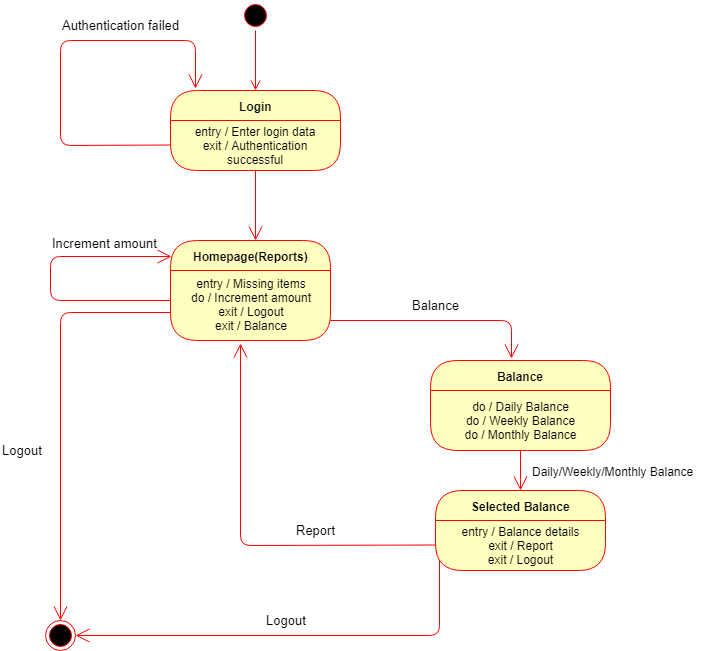

The diagram above was exported from draw.io. Its source (the exported page's mxGraphModel, read from the mxfile embedded in the PNG):
<mxGraphModel dx="1010" dy="533" grid="1" gridSize="10" guides="1" tooltips="1" connect="1" arrows="1" fold="1" page="1" pageScale="1" pageWidth="1169" pageHeight="826" background="#ffffff" math="0" shadow="0">
  <root>
    <mxCell id="0" />
    <mxCell id="1" parent="0" />
    <mxCell id="MGh187e7cc3oKXcgVk7y-41" value="" style="ellipse;html=1;shape=startState;fillColor=#000000;strokeColor=#ff0000;" vertex="1" parent="1">
      <mxGeometry x="530" y="30" width="30" height="30" as="geometry" />
    </mxCell>
    <mxCell id="MGh187e7cc3oKXcgVk7y-42" value="" style="edgeStyle=orthogonalEdgeStyle;html=1;verticalAlign=bottom;endArrow=open;endSize=8;strokeColor=#ff0000;" edge="1" source="MGh187e7cc3oKXcgVk7y-41" parent="1">
      <mxGeometry relative="1" as="geometry">
        <mxPoint x="545" y="120" as="targetPoint" />
      </mxGeometry>
    </mxCell>
    <mxCell id="MGh187e7cc3oKXcgVk7y-43" value="Login" style="swimlane;html=1;fontStyle=1;align=center;verticalAlign=middle;childLayout=stackLayout;horizontal=1;startSize=30;horizontalStack=0;resizeParent=0;resizeLast=1;container=0;fontColor=#000000;collapsible=0;rounded=1;arcSize=30;strokeColor=#ff0000;fillColor=#ffffc0;swimlaneFillColor=#ffffc0;" vertex="1" parent="1">
      <mxGeometry x="460" y="120" width="170" height="80" as="geometry" />
    </mxCell>
    <mxCell id="MGh187e7cc3oKXcgVk7y-44" value="entry / Enter login data&lt;br&gt;exit / Authentication successful&lt;br&gt;" style="text;html=1;strokeColor=none;fillColor=none;align=center;verticalAlign=middle;spacingLeft=4;spacingRight=4;whiteSpace=wrap;overflow=hidden;rotatable=0;fontColor=#000000;" vertex="1" parent="MGh187e7cc3oKXcgVk7y-43">
      <mxGeometry y="30" width="170" height="50" as="geometry" />
    </mxCell>
    <mxCell id="MGh187e7cc3oKXcgVk7y-46" value="" style="endArrow=open;endFill=1;endSize=12;html=1;strokeColor=#FF0000;entryX=0.148;entryY=-0.02;entryDx=0;entryDy=0;entryPerimeter=0;" edge="1" parent="1" target="MGh187e7cc3oKXcgVk7y-43">
      <mxGeometry width="160" relative="1" as="geometry">
        <mxPoint x="460" y="174.5" as="sourcePoint" />
        <mxPoint x="480" y="70" as="targetPoint" />
        <Array as="points">
          <mxPoint x="350" y="175" />
          <mxPoint x="350" y="70" />
          <mxPoint x="485" y="70" />
        </Array>
      </mxGeometry>
    </mxCell>
    <mxCell id="MGh187e7cc3oKXcgVk7y-47" value="&lt;font style=&quot;font-size: 13px&quot;&gt;Authentication failed&lt;/font&gt;" style="text;html=1;resizable=0;points=[];autosize=1;align=left;verticalAlign=top;spacingTop=-4;" vertex="1" parent="1">
      <mxGeometry x="350" y="45" width="130" height="20" as="geometry" />
    </mxCell>
    <mxCell id="MGh187e7cc3oKXcgVk7y-48" value="" style="endArrow=open;endFill=1;endSize=12;html=1;strokeColor=#FF0000;" edge="1" parent="1">
      <mxGeometry width="160" relative="1" as="geometry">
        <mxPoint x="545" y="200" as="sourcePoint" />
        <mxPoint x="545" y="270" as="targetPoint" />
      </mxGeometry>
    </mxCell>
    <mxCell id="MGh187e7cc3oKXcgVk7y-49" value="Homepage(Reports)" style="swimlane;html=1;fontStyle=1;align=center;verticalAlign=middle;childLayout=stackLayout;horizontal=1;startSize=30;horizontalStack=0;resizeParent=0;resizeLast=1;container=0;fontColor=#000000;collapsible=0;rounded=1;arcSize=30;strokeColor=#ff0000;fillColor=#ffffc0;swimlaneFillColor=#ffffc0;" vertex="1" parent="1">
      <mxGeometry x="460" y="270" width="160" height="100" as="geometry" />
    </mxCell>
    <mxCell id="MGh187e7cc3oKXcgVk7y-50" value="entry / Missing items&lt;br&gt;do / Increment amount&lt;br&gt;exit / Logout&lt;br&gt;exit / Balance&lt;br&gt;" style="text;html=1;strokeColor=none;fillColor=none;align=center;verticalAlign=middle;spacingLeft=4;spacingRight=4;whiteSpace=wrap;overflow=hidden;rotatable=0;fontColor=#000000;" vertex="1" parent="MGh187e7cc3oKXcgVk7y-49">
      <mxGeometry y="30" width="160" height="70" as="geometry" />
    </mxCell>
    <mxCell id="MGh187e7cc3oKXcgVk7y-53" value="" style="endArrow=open;endFill=1;endSize=12;html=1;strokeColor=#FF0000;entryX=0.008;entryY=0.164;entryDx=0;entryDy=0;entryPerimeter=0;" edge="1" parent="1" target="MGh187e7cc3oKXcgVk7y-49">
      <mxGeometry width="160" relative="1" as="geometry">
        <mxPoint x="460" y="330" as="sourcePoint" />
        <mxPoint x="340" y="270" as="targetPoint" />
        <Array as="points">
          <mxPoint x="340" y="330" />
          <mxPoint x="340" y="286" />
        </Array>
      </mxGeometry>
    </mxCell>
    <mxCell id="MGh187e7cc3oKXcgVk7y-54" value="&lt;font style=&quot;font-size: 13px&quot;&gt;Increment amount&lt;/font&gt;" style="text;html=1;resizable=0;points=[];autosize=1;align=left;verticalAlign=top;spacingTop=-4;" vertex="1" parent="1">
      <mxGeometry x="340" y="263" width="120" height="20" as="geometry" />
    </mxCell>
    <mxCell id="MGh187e7cc3oKXcgVk7y-55" value="Balance" style="swimlane;html=1;fontStyle=1;align=center;verticalAlign=middle;childLayout=stackLayout;horizontal=1;startSize=30;horizontalStack=0;resizeParent=0;resizeLast=1;container=0;fontColor=#000000;collapsible=0;rounded=1;arcSize=30;strokeColor=#ff0000;fillColor=#ffffc0;swimlaneFillColor=#ffffc0;" vertex="1" parent="1">
      <mxGeometry x="720" y="390" width="180" height="90" as="geometry" />
    </mxCell>
    <mxCell id="MGh187e7cc3oKXcgVk7y-56" value="do / Daily Balance&lt;br&gt;do / Weekly Balance&lt;br&gt;do / Monthly Balance&lt;br&gt;" style="text;html=1;strokeColor=none;fillColor=none;align=center;verticalAlign=middle;spacingLeft=4;spacingRight=4;whiteSpace=wrap;overflow=hidden;rotatable=0;fontColor=#000000;" vertex="1" parent="MGh187e7cc3oKXcgVk7y-55">
      <mxGeometry y="30" width="180" height="60" as="geometry" />
    </mxCell>
    <mxCell id="MGh187e7cc3oKXcgVk7y-58" value="" style="endArrow=open;endFill=1;endSize=12;html=1;strokeColor=#FF0000;entryX=0.451;entryY=-0.022;entryDx=0;entryDy=0;entryPerimeter=0;" edge="1" parent="1" target="MGh187e7cc3oKXcgVk7y-55">
      <mxGeometry width="160" relative="1" as="geometry">
        <mxPoint x="620" y="350" as="sourcePoint" />
        <mxPoint x="800" y="350" as="targetPoint" />
        <Array as="points">
          <mxPoint x="801" y="350" />
        </Array>
      </mxGeometry>
    </mxCell>
    <mxCell id="MGh187e7cc3oKXcgVk7y-59" value="&lt;font style=&quot;font-size: 13px&quot;&gt;Balance&lt;/font&gt;" style="text;html=1;resizable=0;points=[];autosize=1;align=left;verticalAlign=top;spacingTop=-4;" vertex="1" parent="1">
      <mxGeometry x="700" y="325" width="60" height="20" as="geometry" />
    </mxCell>
    <mxCell id="MGh187e7cc3oKXcgVk7y-60" value="Selected Balance" style="swimlane;html=1;fontStyle=1;align=center;verticalAlign=middle;childLayout=stackLayout;horizontal=1;startSize=30;horizontalStack=0;resizeParent=0;resizeLast=1;container=0;fontColor=#000000;collapsible=0;rounded=1;arcSize=30;strokeColor=#ff0000;fillColor=#ffffc0;swimlaneFillColor=#ffffc0;" vertex="1" parent="1">
      <mxGeometry x="725" y="520" width="170" height="80" as="geometry" />
    </mxCell>
    <mxCell id="MGh187e7cc3oKXcgVk7y-61" value="entry / Balance details&lt;br&gt;exit / Report&lt;br&gt;exit / Logout&lt;br&gt;" style="text;html=1;strokeColor=none;fillColor=none;align=center;verticalAlign=middle;spacingLeft=4;spacingRight=4;whiteSpace=wrap;overflow=hidden;rotatable=0;fontColor=#000000;" vertex="1" parent="MGh187e7cc3oKXcgVk7y-60">
      <mxGeometry y="30" width="170" height="50" as="geometry" />
    </mxCell>
    <mxCell id="MGh187e7cc3oKXcgVk7y-63" value="" style="endArrow=open;endFill=1;endSize=12;html=1;strokeColor=#FF0000;" edge="1" parent="1">
      <mxGeometry width="160" relative="1" as="geometry">
        <mxPoint x="810" y="480" as="sourcePoint" />
        <mxPoint x="810" y="520" as="targetPoint" />
        <Array as="points">
          <mxPoint x="810" y="500" />
        </Array>
      </mxGeometry>
    </mxCell>
    <mxCell id="MGh187e7cc3oKXcgVk7y-64" value="Daily/Weekly/Monthly Balance" style="text;html=1;resizable=0;points=[];autosize=1;align=left;verticalAlign=top;spacingTop=-4;" vertex="1" parent="1">
      <mxGeometry x="820" y="492" width="180" height="20" as="geometry" />
    </mxCell>
    <mxCell id="MGh187e7cc3oKXcgVk7y-65" value="" style="endArrow=open;endFill=1;endSize=12;html=1;strokeColor=#FF0000;entryX=0.438;entryY=1.04;entryDx=0;entryDy=0;entryPerimeter=0;" edge="1" parent="1" target="MGh187e7cc3oKXcgVk7y-50">
      <mxGeometry width="160" relative="1" as="geometry">
        <mxPoint x="725" y="574.5" as="sourcePoint" />
        <mxPoint x="565" y="574.5" as="targetPoint" />
        <Array as="points">
          <mxPoint x="530" y="575" />
        </Array>
      </mxGeometry>
    </mxCell>
    <mxCell id="MGh187e7cc3oKXcgVk7y-66" value="&lt;font style=&quot;font-size: 13px&quot;&gt;Report&lt;br&gt;&lt;br&gt;&lt;/font&gt;" style="text;html=1;resizable=0;points=[];autosize=1;align=left;verticalAlign=top;spacingTop=-4;" vertex="1" parent="1">
      <mxGeometry x="584" y="550" width="50" height="30" as="geometry" />
    </mxCell>
    <mxCell id="MGh187e7cc3oKXcgVk7y-67" value="" style="ellipse;html=1;shape=endState;fillColor=#000000;strokeColor=#ff0000;" vertex="1" parent="1">
      <mxGeometry x="335" y="650" width="30" height="30" as="geometry" />
    </mxCell>
    <mxCell id="MGh187e7cc3oKXcgVk7y-68" value="" style="endArrow=open;endFill=1;endSize=12;html=1;strokeColor=#FF0000;entryX=0.5;entryY=0;entryDx=0;entryDy=0;exitX=-0.003;exitY=0.606;exitDx=0;exitDy=0;exitPerimeter=0;" edge="1" parent="1" source="MGh187e7cc3oKXcgVk7y-50" target="MGh187e7cc3oKXcgVk7y-67">
      <mxGeometry width="160" relative="1" as="geometry">
        <mxPoint x="479.5" y="370" as="sourcePoint" />
        <mxPoint x="479.5" y="480" as="targetPoint" />
        <Array as="points">
          <mxPoint x="350" y="342" />
        </Array>
      </mxGeometry>
    </mxCell>
    <mxCell id="MGh187e7cc3oKXcgVk7y-69" value="&lt;font style=&quot;font-size: 13px&quot;&gt;Logout&lt;/font&gt;" style="text;html=1;resizable=0;points=[];autosize=1;align=left;verticalAlign=top;spacingTop=-4;" vertex="1" parent="1">
      <mxGeometry x="290" y="470" width="60" height="20" as="geometry" />
    </mxCell>
    <mxCell id="MGh187e7cc3oKXcgVk7y-70" value="" style="endArrow=open;endFill=1;endSize=12;html=1;strokeColor=#FF0000;entryX=1;entryY=0.5;entryDx=0;entryDy=0;" edge="1" parent="1" target="MGh187e7cc3oKXcgVk7y-67">
      <mxGeometry width="160" relative="1" as="geometry">
        <mxPoint x="729" y="590" as="sourcePoint" />
        <mxPoint x="609" y="590" as="targetPoint" />
        <Array as="points">
          <mxPoint x="729" y="665" />
        </Array>
      </mxGeometry>
    </mxCell>
    <mxCell id="MGh187e7cc3oKXcgVk7y-71" value="&lt;font style=&quot;font-size: 13px&quot;&gt;Logout&lt;/font&gt;" style="text;html=1;resizable=0;points=[];autosize=1;align=left;verticalAlign=top;spacingTop=-4;" vertex="1" parent="1">
      <mxGeometry x="554" y="640" width="60" height="20" as="geometry" />
    </mxCell>
  </root>
</mxGraphModel>